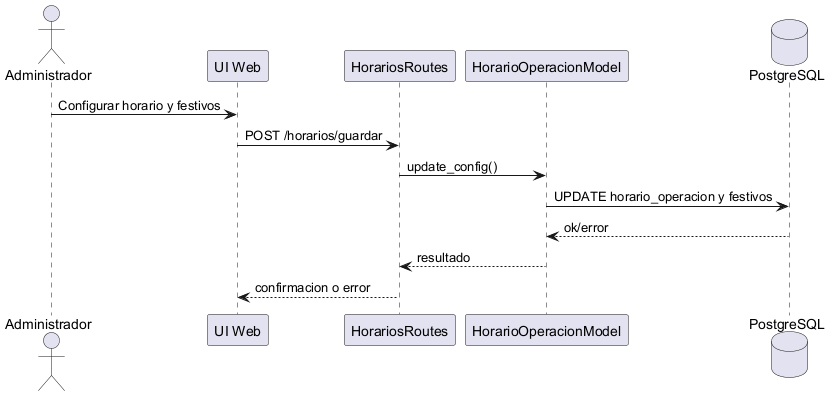

The diagram above was rendered by PlantUML. Its source (embedded in the PNG):
@startuml CU21_configurar_horarios_festivos
actor Administrador
participant "UI Web" as UI
participant "HorariosRoutes" as H
participant "HorarioOperacionModel" as M
database "PostgreSQL" as DB

Administrador -> UI : Configurar horario y festivos
UI -> H : POST /horarios/guardar
H -> M : update_config()
M -> DB : UPDATE horario_operacion y festivos
DB --> M : ok/error
M --> H : resultado
H --> UI : confirmacion o error
@enduml